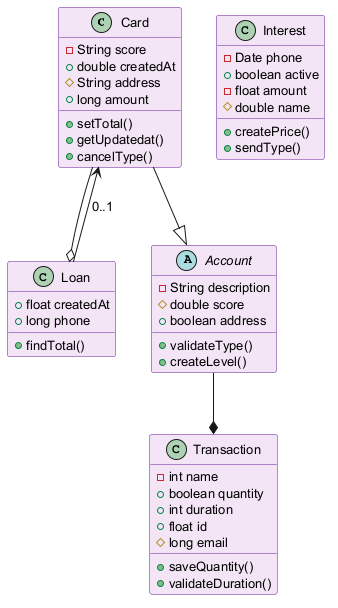

The diagram above was rendered by PlantUML. Its source (embedded in the PNG):
@startuml
skinparam backgroundColor #FFFFFF
skinparam classBackgroundColor #F3E5F5
skinparam classBorderColor #6A1B9A
skinparam defaultFontSize 13
class Card {
  -String score
  +double createdAt
  #String address
  +long amount
  +setTotal()
  +getUpdatedat()
  +cancelType()
}
class Transaction {
  -int name
  +boolean quantity
  +int duration
  +float id
  #long email
  +saveQuantity()
  +validateDuration()
}
class Interest {
  -Date phone
  +boolean active
  -float amount
  #double name
  +createPrice()
  +sendType()
}
class Loan {
  +float createdAt
  +long phone
  +findTotal()
}
abstract class Account {
  -String description
  #double score
  +boolean address
  +validateType()
  +createLevel()
}
Card --|> Account
Loan --> Card : "0..1"
Card --o Loan
Account --* Transaction
@enduml